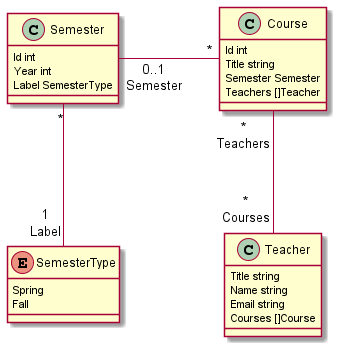

The diagram above was rendered by PlantUML. Its source (embedded in the PNG):
@startuml q02_answerA
enum SemesterType {
    Spring
    Fall
}

class Semester {
    Id int
    Year int
    Label SemesterType
}

Semester "*" --- "1\nLabel" SemesterType

class Course {
    Id int
    Title string
    Semester Semester
    Teachers []Teacher
}

Course "*" --left-- "0..1\nSemester" Semester : \t\t

class Teacher {
    Title string
    Name string
    Email string
    Courses []Course
}

Teacher "*\nCourses" -up-- "*\nTeachers" Course
@enduml